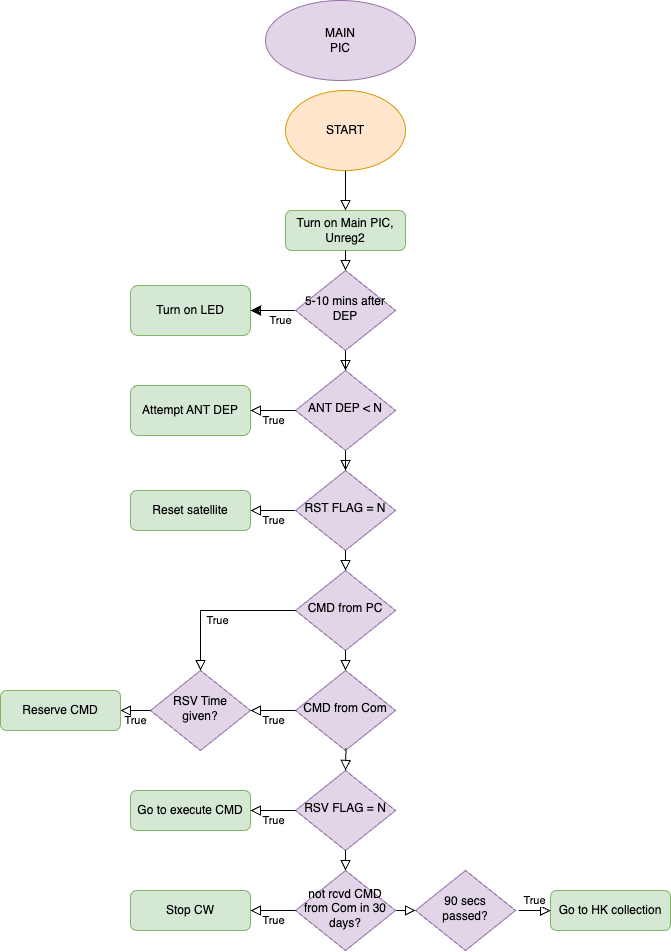

The diagram above was exported from draw.io. Its source (the exported page's mxGraphModel, read from the mxfile embedded in the PNG):
<mxGraphModel dx="545" dy="736" grid="1" gridSize="10" guides="1" tooltips="1" connect="1" arrows="1" fold="1" page="1" pageScale="1" pageWidth="827" pageHeight="1169" math="0" shadow="0">
  <root>
    <mxCell id="3_j0A4407lXGw9K5G1xE-0" />
    <mxCell id="3_j0A4407lXGw9K5G1xE-1" parent="3_j0A4407lXGw9K5G1xE-0" />
    <mxCell id="3_j0A4407lXGw9K5G1xE-2" value="" style="rounded=0;html=1;jettySize=auto;orthogonalLoop=1;fontSize=11;endArrow=block;endFill=0;endSize=8;strokeWidth=1;shadow=0;labelBackgroundColor=none;edgeStyle=orthogonalEdgeStyle;exitX=0.5;exitY=1;exitDx=0;exitDy=0;" parent="3_j0A4407lXGw9K5G1xE-1" source="3_j0A4407lXGw9K5G1xE-8" edge="1">
      <mxGeometry relative="1" as="geometry">
        <mxPoint x="545" y="340" as="sourcePoint" />
        <mxPoint x="535" y="310" as="targetPoint" />
        <Array as="points">
          <mxPoint x="535" y="280" />
          <mxPoint x="535" y="280" />
        </Array>
      </mxGeometry>
    </mxCell>
    <mxCell id="3_j0A4407lXGw9K5G1xE-4" value="&lt;div&gt;Turn on LED&lt;/div&gt;" style="rounded=1;whiteSpace=wrap;html=1;fontSize=12;glass=0;strokeWidth=1;shadow=0;fillColor=#d5e8d4;strokeColor=#82b366;" parent="3_j0A4407lXGw9K5G1xE-1" vertex="1">
      <mxGeometry x="320" y="385" width="120" height="50" as="geometry" />
    </mxCell>
    <mxCell id="3_j0A4407lXGw9K5G1xE-6" value="Turn on Main PIC, Unreg2" style="rounded=1;whiteSpace=wrap;html=1;fontSize=12;glass=0;strokeWidth=1;shadow=0;fillColor=#d5e8d4;strokeColor=#82b366;" parent="3_j0A4407lXGw9K5G1xE-1" vertex="1">
      <mxGeometry x="475" y="310" width="120" height="40" as="geometry" />
    </mxCell>
    <mxCell id="3_j0A4407lXGw9K5G1xE-7" value="MAIN&lt;div&gt;PIC&lt;/div&gt;" style="ellipse;whiteSpace=wrap;html=1;fillColor=#e1d5e7;strokeColor=#9673a6;" parent="3_j0A4407lXGw9K5G1xE-1" vertex="1">
      <mxGeometry x="455" y="100" width="150" height="80" as="geometry" />
    </mxCell>
    <mxCell id="3_j0A4407lXGw9K5G1xE-8" value="START" style="ellipse;whiteSpace=wrap;html=1;fillColor=#ffe6cc;strokeColor=#d79b00;" parent="3_j0A4407lXGw9K5G1xE-1" vertex="1">
      <mxGeometry x="475" y="190" width="120" height="80" as="geometry" />
    </mxCell>
    <mxCell id="3_j0A4407lXGw9K5G1xE-11" value="" style="rounded=0;html=1;jettySize=auto;orthogonalLoop=1;fontSize=11;endArrow=block;endFill=0;endSize=8;strokeWidth=1;shadow=0;labelBackgroundColor=none;edgeStyle=orthogonalEdgeStyle;" parent="3_j0A4407lXGw9K5G1xE-1" source="3_j0A4407lXGw9K5G1xE-13" target="3_j0A4407lXGw9K5G1xE-17" edge="1">
      <mxGeometry y="20" relative="1" as="geometry">
        <mxPoint as="offset" />
      </mxGeometry>
    </mxCell>
    <mxCell id="3_j0A4407lXGw9K5G1xE-12" value="True" style="edgeStyle=orthogonalEdgeStyle;rounded=0;html=1;jettySize=auto;orthogonalLoop=1;fontSize=11;endArrow=block;endFill=0;endSize=8;strokeWidth=1;shadow=0;labelBackgroundColor=none;exitX=0;exitY=0.5;exitDx=0;exitDy=0;entryX=1;entryY=0.5;entryDx=0;entryDy=0;" parent="3_j0A4407lXGw9K5G1xE-1" source="3_j0A4407lXGw9K5G1xE-13" target="3_j0A4407lXGw9K5G1xE-4" edge="1">
      <mxGeometry x="-0.3333" y="10" relative="1" as="geometry">
        <mxPoint as="offset" />
        <mxPoint x="160" y="590" as="sourcePoint" />
        <mxPoint x="420" y="410" as="targetPoint" />
        <Array as="points" />
      </mxGeometry>
    </mxCell>
    <mxCell id="_vU2pv3f1aBhETejaypA-17" value="" style="edgeStyle=none;curved=1;rounded=0;orthogonalLoop=1;jettySize=auto;html=1;fontSize=12;startSize=8;endSize=8;" edge="1" parent="3_j0A4407lXGw9K5G1xE-1" source="3_j0A4407lXGw9K5G1xE-13" target="3_j0A4407lXGw9K5G1xE-4">
      <mxGeometry relative="1" as="geometry" />
    </mxCell>
    <mxCell id="3_j0A4407lXGw9K5G1xE-13" value="&lt;div&gt;5-10 mins after DEP&lt;/div&gt;" style="rhombus;whiteSpace=wrap;html=1;shadow=0;fontFamily=Helvetica;fontSize=12;align=center;strokeWidth=1;spacing=6;spacingTop=-4;fillColor=#e1d5e7;strokeColor=#9673a6;" parent="3_j0A4407lXGw9K5G1xE-1" vertex="1">
      <mxGeometry x="485" y="370" width="100" height="80" as="geometry" />
    </mxCell>
    <mxCell id="3_j0A4407lXGw9K5G1xE-14" value="&lt;div&gt;Attempt ANT DEP&lt;/div&gt;" style="rounded=1;whiteSpace=wrap;html=1;fontSize=12;glass=0;strokeWidth=1;shadow=0;fillColor=#d5e8d4;strokeColor=#82b366;" parent="3_j0A4407lXGw9K5G1xE-1" vertex="1">
      <mxGeometry x="320" y="485" width="120" height="50" as="geometry" />
    </mxCell>
    <mxCell id="3_j0A4407lXGw9K5G1xE-15" value="" style="rounded=0;html=1;jettySize=auto;orthogonalLoop=1;fontSize=11;endArrow=block;endFill=0;endSize=8;strokeWidth=1;shadow=0;labelBackgroundColor=none;edgeStyle=orthogonalEdgeStyle;entryX=0.5;entryY=0;entryDx=0;entryDy=0;" parent="3_j0A4407lXGw9K5G1xE-1" source="3_j0A4407lXGw9K5G1xE-17" target="3_j0A4407lXGw9K5G1xE-20" edge="1">
      <mxGeometry x="0.3333" y="20" relative="1" as="geometry">
        <mxPoint as="offset" />
        <mxPoint x="535" y="630" as="targetPoint" />
      </mxGeometry>
    </mxCell>
    <mxCell id="3_j0A4407lXGw9K5G1xE-16" value="True" style="edgeStyle=orthogonalEdgeStyle;rounded=0;html=1;jettySize=auto;orthogonalLoop=1;fontSize=11;endArrow=block;endFill=0;endSize=8;strokeWidth=1;shadow=0;labelBackgroundColor=none;entryX=1;entryY=0.5;entryDx=0;entryDy=0;exitX=0;exitY=0.5;exitDx=0;exitDy=0;" parent="3_j0A4407lXGw9K5G1xE-1" source="3_j0A4407lXGw9K5G1xE-20" target="3_j0A4407lXGw9K5G1xE-18" edge="1">
      <mxGeometry y="10" relative="1" as="geometry">
        <mxPoint as="offset" />
        <mxPoint x="430" y="880" as="sourcePoint" />
        <mxPoint x="380" y="820" as="targetPoint" />
        <Array as="points" />
      </mxGeometry>
    </mxCell>
    <mxCell id="3_j0A4407lXGw9K5G1xE-17" value="&lt;div&gt;ANT DEP &amp;lt; N&lt;/div&gt;" style="rhombus;whiteSpace=wrap;html=1;shadow=0;fontFamily=Helvetica;fontSize=12;align=center;strokeWidth=1;spacing=6;spacingTop=-4;fillColor=#e1d5e7;strokeColor=#9673a6;" parent="3_j0A4407lXGw9K5G1xE-1" vertex="1">
      <mxGeometry x="485" y="470" width="100" height="80" as="geometry" />
    </mxCell>
    <mxCell id="3_j0A4407lXGw9K5G1xE-18" value="&lt;div&gt;Reset satellite&lt;/div&gt;" style="rounded=1;whiteSpace=wrap;html=1;fontSize=12;glass=0;strokeWidth=1;shadow=0;fillColor=#d5e8d4;strokeColor=#82b366;" parent="3_j0A4407lXGw9K5G1xE-1" vertex="1">
      <mxGeometry x="320" y="590" width="120" height="40" as="geometry" />
    </mxCell>
    <mxCell id="3_j0A4407lXGw9K5G1xE-20" value="&lt;div&gt;RST FLAG = N&lt;/div&gt;" style="rhombus;whiteSpace=wrap;html=1;shadow=0;fontFamily=Helvetica;fontSize=12;align=center;strokeWidth=1;spacing=6;spacingTop=-4;fillColor=#e1d5e7;strokeColor=#9673a6;" parent="3_j0A4407lXGw9K5G1xE-1" vertex="1">
      <mxGeometry x="485" y="570" width="100" height="80" as="geometry" />
    </mxCell>
    <mxCell id="3_j0A4407lXGw9K5G1xE-21" value="&lt;div&gt;CMD from PC&lt;/div&gt;" style="rhombus;whiteSpace=wrap;html=1;shadow=0;fontFamily=Helvetica;fontSize=12;align=center;strokeWidth=1;spacing=6;spacingTop=-4;fillColor=#e1d5e7;strokeColor=#9673a6;" parent="3_j0A4407lXGw9K5G1xE-1" vertex="1">
      <mxGeometry x="485" y="670" width="100" height="80" as="geometry" />
    </mxCell>
    <mxCell id="3_j0A4407lXGw9K5G1xE-22" value="" style="rounded=0;html=1;jettySize=auto;orthogonalLoop=1;fontSize=11;endArrow=block;endFill=0;endSize=8;strokeWidth=1;shadow=0;labelBackgroundColor=none;edgeStyle=orthogonalEdgeStyle;entryX=0.5;entryY=0;entryDx=0;entryDy=0;exitX=0.5;exitY=1;exitDx=0;exitDy=0;" parent="3_j0A4407lXGw9K5G1xE-1" source="3_j0A4407lXGw9K5G1xE-20" target="3_j0A4407lXGw9K5G1xE-21" edge="1">
      <mxGeometry x="0.3333" y="20" relative="1" as="geometry">
        <mxPoint as="offset" />
        <mxPoint x="545" y="580" as="sourcePoint" />
        <mxPoint x="545" y="660" as="targetPoint" />
      </mxGeometry>
    </mxCell>
    <mxCell id="3_j0A4407lXGw9K5G1xE-23" value="Go to HK collection" style="rounded=1;whiteSpace=wrap;html=1;fontSize=12;glass=0;strokeWidth=1;shadow=0;fillColor=#d5e8d4;strokeColor=#82b366;" parent="3_j0A4407lXGw9K5G1xE-1" vertex="1">
      <mxGeometry x="740" y="990" width="120" height="40" as="geometry" />
    </mxCell>
    <mxCell id="3_j0A4407lXGw9K5G1xE-24" value="True" style="edgeStyle=orthogonalEdgeStyle;rounded=0;html=1;jettySize=auto;orthogonalLoop=1;fontSize=11;endArrow=block;endFill=0;endSize=8;strokeWidth=1;shadow=0;labelBackgroundColor=none;exitX=0;exitY=0.5;exitDx=0;exitDy=0;entryX=1;entryY=0.5;entryDx=0;entryDy=0;" parent="3_j0A4407lXGw9K5G1xE-1" source="3_j0A4407lXGw9K5G1xE-17" target="3_j0A4407lXGw9K5G1xE-14" edge="1">
      <mxGeometry y="10" relative="1" as="geometry">
        <mxPoint as="offset" />
        <mxPoint x="110" y="730" as="sourcePoint" />
        <mxPoint x="160" y="730" as="targetPoint" />
        <Array as="points" />
      </mxGeometry>
    </mxCell>
    <mxCell id="3_j0A4407lXGw9K5G1xE-25" value="" style="edgeStyle=orthogonalEdgeStyle;rounded=0;html=1;jettySize=auto;orthogonalLoop=1;fontSize=11;endArrow=block;endFill=0;endSize=8;strokeWidth=1;shadow=0;labelBackgroundColor=none;exitX=1;exitY=0.5;exitDx=0;exitDy=0;entryX=0;entryY=0.5;entryDx=0;entryDy=0;" parent="3_j0A4407lXGw9K5G1xE-1" source="_vU2pv3f1aBhETejaypA-2" target="_vU2pv3f1aBhETejaypA-8" edge="1">
      <mxGeometry y="10" relative="1" as="geometry">
        <mxPoint as="offset" />
        <mxPoint x="595" y="620" as="sourcePoint" />
        <mxPoint x="705" y="650" as="targetPoint" />
      </mxGeometry>
    </mxCell>
    <mxCell id="_vU2pv3f1aBhETejaypA-1" value="&lt;div&gt;RSV Time given?&lt;/div&gt;" style="rhombus;whiteSpace=wrap;html=1;shadow=0;fontFamily=Helvetica;fontSize=12;align=center;strokeWidth=1;spacing=6;spacingTop=-4;fillColor=#e1d5e7;strokeColor=#9673a6;" vertex="1" parent="3_j0A4407lXGw9K5G1xE-1">
      <mxGeometry x="340" y="770" width="100" height="80" as="geometry" />
    </mxCell>
    <mxCell id="_vU2pv3f1aBhETejaypA-2" value="&lt;div&gt;not rcvd CMD from Com in 30 days?&lt;/div&gt;" style="rhombus;whiteSpace=wrap;html=1;shadow=0;fontFamily=Helvetica;fontSize=12;align=center;strokeWidth=1;spacing=6;spacingTop=-4;fillColor=#e1d5e7;strokeColor=#9673a6;" vertex="1" parent="3_j0A4407lXGw9K5G1xE-1">
      <mxGeometry x="485" y="970" width="100" height="80" as="geometry" />
    </mxCell>
    <mxCell id="_vU2pv3f1aBhETejaypA-3" value="&lt;div&gt;RSV FLAG = N&lt;/div&gt;" style="rhombus;whiteSpace=wrap;html=1;shadow=0;fontFamily=Helvetica;fontSize=12;align=center;strokeWidth=1;spacing=6;spacingTop=-4;fillColor=#e1d5e7;strokeColor=#9673a6;" vertex="1" parent="3_j0A4407lXGw9K5G1xE-1">
      <mxGeometry x="485" y="870" width="100" height="80" as="geometry" />
    </mxCell>
    <mxCell id="_vU2pv3f1aBhETejaypA-4" value="&lt;div&gt;CMD from Com&lt;/div&gt;" style="rhombus;whiteSpace=wrap;html=1;shadow=0;fontFamily=Helvetica;fontSize=12;align=center;strokeWidth=1;spacing=6;spacingTop=-4;fillColor=#e1d5e7;strokeColor=#9673a6;" vertex="1" parent="3_j0A4407lXGw9K5G1xE-1">
      <mxGeometry x="485" y="770" width="100" height="80" as="geometry" />
    </mxCell>
    <mxCell id="_vU2pv3f1aBhETejaypA-5" value="" style="rounded=0;html=1;jettySize=auto;orthogonalLoop=1;fontSize=11;endArrow=block;endFill=0;endSize=8;strokeWidth=1;shadow=0;labelBackgroundColor=none;edgeStyle=orthogonalEdgeStyle;entryX=0.5;entryY=0;entryDx=0;entryDy=0;exitX=0.505;exitY=0.972;exitDx=0;exitDy=0;exitPerimeter=0;" edge="1" parent="3_j0A4407lXGw9K5G1xE-1" source="_vU2pv3f1aBhETejaypA-4" target="_vU2pv3f1aBhETejaypA-3">
      <mxGeometry x="0.3333" y="20" relative="1" as="geometry">
        <mxPoint as="offset" />
        <mxPoint x="529.84" y="880" as="sourcePoint" />
        <mxPoint x="529.84" y="900" as="targetPoint" />
      </mxGeometry>
    </mxCell>
    <mxCell id="_vU2pv3f1aBhETejaypA-6" value="" style="rounded=0;html=1;jettySize=auto;orthogonalLoop=1;fontSize=11;endArrow=block;endFill=0;endSize=8;strokeWidth=1;shadow=0;labelBackgroundColor=none;edgeStyle=orthogonalEdgeStyle;entryX=0.5;entryY=0;entryDx=0;entryDy=0;exitX=0.5;exitY=1;exitDx=0;exitDy=0;" edge="1" parent="3_j0A4407lXGw9K5G1xE-1" source="_vU2pv3f1aBhETejaypA-3" target="_vU2pv3f1aBhETejaypA-2">
      <mxGeometry x="0.3333" y="20" relative="1" as="geometry">
        <mxPoint as="offset" />
        <mxPoint x="600" y="840" as="sourcePoint" />
        <mxPoint x="600" y="860" as="targetPoint" />
      </mxGeometry>
    </mxCell>
    <mxCell id="_vU2pv3f1aBhETejaypA-7" value="" style="rounded=0;html=1;jettySize=auto;orthogonalLoop=1;fontSize=11;endArrow=block;endFill=0;endSize=8;strokeWidth=1;shadow=0;labelBackgroundColor=none;edgeStyle=orthogonalEdgeStyle;entryX=0.5;entryY=0;entryDx=0;entryDy=0;exitX=0.5;exitY=1;exitDx=0;exitDy=0;" edge="1" parent="3_j0A4407lXGw9K5G1xE-1" source="3_j0A4407lXGw9K5G1xE-21" target="_vU2pv3f1aBhETejaypA-4">
      <mxGeometry x="0.3333" y="20" relative="1" as="geometry">
        <mxPoint as="offset" />
        <mxPoint x="565" y="680" as="sourcePoint" />
        <mxPoint x="565" y="700" as="targetPoint" />
      </mxGeometry>
    </mxCell>
    <mxCell id="_vU2pv3f1aBhETejaypA-8" value="&lt;div&gt;90 secs passed?&lt;/div&gt;" style="rhombus;whiteSpace=wrap;html=1;shadow=0;fontFamily=Helvetica;fontSize=12;align=center;strokeWidth=1;spacing=6;spacingTop=-4;fillColor=#e1d5e7;strokeColor=#9673a6;" vertex="1" parent="3_j0A4407lXGw9K5G1xE-1">
      <mxGeometry x="605" y="970" width="100" height="80" as="geometry" />
    </mxCell>
    <mxCell id="_vU2pv3f1aBhETejaypA-9" value="" style="edgeStyle=orthogonalEdgeStyle;rounded=0;html=1;jettySize=auto;orthogonalLoop=1;fontSize=11;endArrow=block;endFill=0;endSize=8;strokeWidth=1;shadow=0;labelBackgroundColor=none;exitX=1.033;exitY=0.501;exitDx=0;exitDy=0;entryX=0;entryY=0.5;entryDx=0;entryDy=0;exitPerimeter=0;" edge="1" parent="3_j0A4407lXGw9K5G1xE-1" source="_vU2pv3f1aBhETejaypA-8" target="3_j0A4407lXGw9K5G1xE-23">
      <mxGeometry y="10" relative="1" as="geometry">
        <mxPoint as="offset" />
        <mxPoint x="595" y="1020" as="sourcePoint" />
        <mxPoint x="650" y="1020" as="targetPoint" />
      </mxGeometry>
    </mxCell>
    <mxCell id="_vU2pv3f1aBhETejaypA-10" value="True" style="edgeLabel;html=1;align=center;verticalAlign=middle;resizable=0;points=[];" vertex="1" connectable="0" parent="_vU2pv3f1aBhETejaypA-9">
      <mxGeometry x="-0.5897" y="2" relative="1" as="geometry">
        <mxPoint x="9" y="-8" as="offset" />
      </mxGeometry>
    </mxCell>
    <mxCell id="_vU2pv3f1aBhETejaypA-11" value="True" style="edgeStyle=orthogonalEdgeStyle;rounded=0;html=1;jettySize=auto;orthogonalLoop=1;fontSize=11;endArrow=block;endFill=0;endSize=8;strokeWidth=1;shadow=0;labelBackgroundColor=none;entryX=0.5;entryY=0;entryDx=0;entryDy=0;exitX=0;exitY=0.5;exitDx=0;exitDy=0;" edge="1" parent="3_j0A4407lXGw9K5G1xE-1" source="3_j0A4407lXGw9K5G1xE-21" target="_vU2pv3f1aBhETejaypA-1">
      <mxGeometry y="10" relative="1" as="geometry">
        <mxPoint as="offset" />
        <mxPoint x="495" y="690" as="sourcePoint" />
        <mxPoint x="424" y="690" as="targetPoint" />
        <Array as="points" />
      </mxGeometry>
    </mxCell>
    <mxCell id="_vU2pv3f1aBhETejaypA-12" value="True" style="edgeStyle=orthogonalEdgeStyle;rounded=0;html=1;jettySize=auto;orthogonalLoop=1;fontSize=11;endArrow=block;endFill=0;endSize=8;strokeWidth=1;shadow=0;labelBackgroundColor=none;entryX=1;entryY=0.5;entryDx=0;entryDy=0;exitX=0;exitY=0.5;exitDx=0;exitDy=0;" edge="1" parent="3_j0A4407lXGw9K5G1xE-1" source="_vU2pv3f1aBhETejaypA-4" target="_vU2pv3f1aBhETejaypA-1">
      <mxGeometry y="10" relative="1" as="geometry">
        <mxPoint as="offset" />
        <mxPoint x="485" y="809.85" as="sourcePoint" />
        <mxPoint x="414" y="809.85" as="targetPoint" />
        <Array as="points" />
      </mxGeometry>
    </mxCell>
    <mxCell id="_vU2pv3f1aBhETejaypA-13" value="True" style="edgeStyle=orthogonalEdgeStyle;rounded=0;html=1;jettySize=auto;orthogonalLoop=1;fontSize=11;endArrow=block;endFill=0;endSize=8;strokeWidth=1;shadow=0;labelBackgroundColor=none;entryX=1;entryY=0.5;entryDx=0;entryDy=0;exitX=0;exitY=0.5;exitDx=0;exitDy=0;" edge="1" parent="3_j0A4407lXGw9K5G1xE-1" source="_vU2pv3f1aBhETejaypA-1" target="_vU2pv3f1aBhETejaypA-14">
      <mxGeometry y="10" relative="1" as="geometry">
        <mxPoint as="offset" />
        <mxPoint x="365" y="700" as="sourcePoint" />
        <mxPoint x="294" y="700" as="targetPoint" />
        <Array as="points" />
      </mxGeometry>
    </mxCell>
    <mxCell id="_vU2pv3f1aBhETejaypA-14" value="&lt;div&gt;Reserve CMD&lt;/div&gt;" style="rounded=1;whiteSpace=wrap;html=1;fontSize=12;glass=0;strokeWidth=1;shadow=0;fillColor=#d5e8d4;strokeColor=#82b366;" vertex="1" parent="3_j0A4407lXGw9K5G1xE-1">
      <mxGeometry x="190" y="790" width="120" height="40" as="geometry" />
    </mxCell>
    <mxCell id="_vU2pv3f1aBhETejaypA-15" value="&lt;div&gt;Go to execute CMD&lt;/div&gt;" style="rounded=1;whiteSpace=wrap;html=1;fontSize=12;glass=0;strokeWidth=1;shadow=0;fillColor=#d5e8d4;strokeColor=#82b366;" vertex="1" parent="3_j0A4407lXGw9K5G1xE-1">
      <mxGeometry x="320" y="890" width="120" height="40" as="geometry" />
    </mxCell>
    <mxCell id="_vU2pv3f1aBhETejaypA-16" value="&lt;div&gt;Stop CW&lt;/div&gt;" style="rounded=1;whiteSpace=wrap;html=1;fontSize=12;glass=0;strokeWidth=1;shadow=0;fillColor=#d5e8d4;strokeColor=#82b366;" vertex="1" parent="3_j0A4407lXGw9K5G1xE-1">
      <mxGeometry x="320" y="990" width="120" height="40" as="geometry" />
    </mxCell>
    <mxCell id="_vU2pv3f1aBhETejaypA-18" value="" style="rounded=0;html=1;jettySize=auto;orthogonalLoop=1;fontSize=11;endArrow=block;endFill=0;endSize=8;strokeWidth=1;shadow=0;labelBackgroundColor=none;edgeStyle=orthogonalEdgeStyle;exitX=0.5;exitY=1;exitDx=0;exitDy=0;entryX=0.5;entryY=0;entryDx=0;entryDy=0;" edge="1" parent="3_j0A4407lXGw9K5G1xE-1" source="3_j0A4407lXGw9K5G1xE-6" target="3_j0A4407lXGw9K5G1xE-13">
      <mxGeometry y="20" relative="1" as="geometry">
        <mxPoint as="offset" />
        <mxPoint x="545" y="460" as="sourcePoint" />
        <mxPoint x="545" y="480" as="targetPoint" />
      </mxGeometry>
    </mxCell>
    <mxCell id="_vU2pv3f1aBhETejaypA-19" value="True" style="edgeStyle=orthogonalEdgeStyle;rounded=0;html=1;jettySize=auto;orthogonalLoop=1;fontSize=11;endArrow=block;endFill=0;endSize=8;strokeWidth=1;shadow=0;labelBackgroundColor=none;entryX=1;entryY=0.5;entryDx=0;entryDy=0;exitX=0;exitY=0.5;exitDx=0;exitDy=0;" edge="1" parent="3_j0A4407lXGw9K5G1xE-1" source="_vU2pv3f1aBhETejaypA-2" target="_vU2pv3f1aBhETejaypA-16">
      <mxGeometry y="10" relative="1" as="geometry">
        <mxPoint as="offset" />
        <mxPoint x="485" y="1009.8199999999999" as="sourcePoint" />
        <mxPoint x="440" y="1009.8199999999999" as="targetPoint" />
        <Array as="points" />
      </mxGeometry>
    </mxCell>
    <mxCell id="_vU2pv3f1aBhETejaypA-20" value="True" style="edgeStyle=orthogonalEdgeStyle;rounded=0;html=1;jettySize=auto;orthogonalLoop=1;fontSize=11;endArrow=block;endFill=0;endSize=8;strokeWidth=1;shadow=0;labelBackgroundColor=none;entryX=1;entryY=0.5;entryDx=0;entryDy=0;exitX=0;exitY=0.5;exitDx=0;exitDy=0;" edge="1" parent="3_j0A4407lXGw9K5G1xE-1" source="_vU2pv3f1aBhETejaypA-3" target="_vU2pv3f1aBhETejaypA-15">
      <mxGeometry y="10" relative="1" as="geometry">
        <mxPoint as="offset" />
        <mxPoint x="485" y="930" as="sourcePoint" />
        <mxPoint x="440" y="930" as="targetPoint" />
        <Array as="points" />
      </mxGeometry>
    </mxCell>
  </root>
</mxGraphModel>